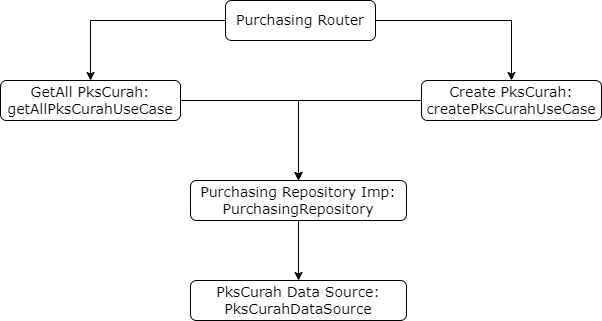

The diagram above was exported from draw.io. Its source (the exported page's mxGraphModel, read from the mxfile embedded in the PNG):
<mxGraphModel dx="1434" dy="788" grid="1" gridSize="10" guides="1" tooltips="1" connect="1" arrows="1" fold="1" page="1" pageScale="1" pageWidth="850" pageHeight="1100" math="0" shadow="0">
  <root>
    <mxCell id="0" />
    <mxCell id="1" parent="0" />
    <mxCell id="ztWjIHAiYfpeGTAY8w8T-8" style="edgeStyle=orthogonalEdgeStyle;rounded=0;orthogonalLoop=1;jettySize=auto;html=1;entryX=0.5;entryY=0;entryDx=0;entryDy=0;" edge="1" parent="1" source="ztWjIHAiYfpeGTAY8w8T-1" target="ztWjIHAiYfpeGTAY8w8T-3">
      <mxGeometry relative="1" as="geometry" />
    </mxCell>
    <mxCell id="ztWjIHAiYfpeGTAY8w8T-9" style="edgeStyle=orthogonalEdgeStyle;rounded=0;orthogonalLoop=1;jettySize=auto;html=1;entryX=0.5;entryY=0;entryDx=0;entryDy=0;" edge="1" parent="1" source="ztWjIHAiYfpeGTAY8w8T-1" target="ztWjIHAiYfpeGTAY8w8T-4">
      <mxGeometry relative="1" as="geometry" />
    </mxCell>
    <mxCell id="ztWjIHAiYfpeGTAY8w8T-1" value="&lt;font style=&quot;font-size: 14px;&quot; face=&quot;Verdana&quot;&gt;Purchasing Router&lt;/font&gt;" style="rounded=1;whiteSpace=wrap;html=1;" vertex="1" parent="1">
      <mxGeometry x="345" y="40" width="150" height="40" as="geometry" />
    </mxCell>
    <mxCell id="ztWjIHAiYfpeGTAY8w8T-11" style="edgeStyle=orthogonalEdgeStyle;rounded=0;orthogonalLoop=1;jettySize=auto;html=1;entryX=0.5;entryY=0;entryDx=0;entryDy=0;" edge="1" parent="1" source="ztWjIHAiYfpeGTAY8w8T-3" target="ztWjIHAiYfpeGTAY8w8T-5">
      <mxGeometry relative="1" as="geometry" />
    </mxCell>
    <mxCell id="ztWjIHAiYfpeGTAY8w8T-3" value="&lt;font style=&quot;font-size: 14px;&quot; face=&quot;Verdana&quot;&gt;GetAll PksCurah: getAllPksCurahUseCase&lt;/font&gt;" style="rounded=1;whiteSpace=wrap;html=1;" vertex="1" parent="1">
      <mxGeometry x="120" y="120" width="180" height="40" as="geometry" />
    </mxCell>
    <mxCell id="ztWjIHAiYfpeGTAY8w8T-12" style="edgeStyle=orthogonalEdgeStyle;rounded=0;orthogonalLoop=1;jettySize=auto;html=1;entryX=0.5;entryY=0;entryDx=0;entryDy=0;" edge="1" parent="1" source="ztWjIHAiYfpeGTAY8w8T-4" target="ztWjIHAiYfpeGTAY8w8T-5">
      <mxGeometry relative="1" as="geometry" />
    </mxCell>
    <mxCell id="ztWjIHAiYfpeGTAY8w8T-4" value="&lt;font style=&quot;font-size: 14px;&quot; face=&quot;Verdana&quot;&gt;Create PksCurah: createPksCurahUseCase&lt;/font&gt;" style="rounded=1;whiteSpace=wrap;html=1;" vertex="1" parent="1">
      <mxGeometry x="541" y="120" width="180" height="40" as="geometry" />
    </mxCell>
    <mxCell id="ztWjIHAiYfpeGTAY8w8T-13" style="edgeStyle=orthogonalEdgeStyle;rounded=0;orthogonalLoop=1;jettySize=auto;html=1;entryX=0.5;entryY=0;entryDx=0;entryDy=0;" edge="1" parent="1" source="ztWjIHAiYfpeGTAY8w8T-5" target="ztWjIHAiYfpeGTAY8w8T-6">
      <mxGeometry relative="1" as="geometry" />
    </mxCell>
    <mxCell id="ztWjIHAiYfpeGTAY8w8T-5" value="&lt;font style=&quot;font-size: 14px;&quot; face=&quot;Verdana&quot;&gt;Purchasing Repository Imp: PurchasingRepository&lt;/font&gt;" style="rounded=1;whiteSpace=wrap;html=1;" vertex="1" parent="1">
      <mxGeometry x="310" y="220" width="216" height="40" as="geometry" />
    </mxCell>
    <mxCell id="ztWjIHAiYfpeGTAY8w8T-6" value="&lt;font style=&quot;font-size: 14px;&quot; face=&quot;Verdana&quot;&gt;PksCurah Data Source: PksCurahDataSource&lt;/font&gt;" style="rounded=1;whiteSpace=wrap;html=1;" vertex="1" parent="1">
      <mxGeometry x="310" y="320" width="216" height="40" as="geometry" />
    </mxCell>
  </root>
</mxGraphModel>